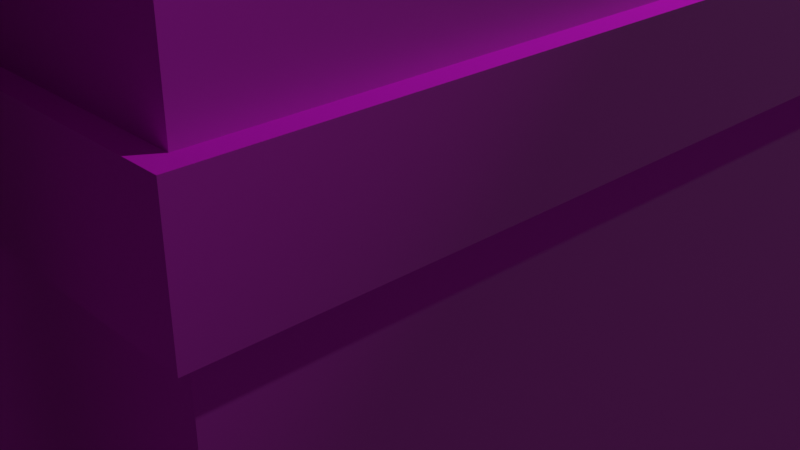 # Source: Alley_House.blend  (saved by Blender 2.90.8; exported with 4.5.12 LTS)
import bpy
from mathutils import Matrix  # noqa: F401  (used for matrix-valued properties, if any)

bpy.ops.wm.read_factory_settings(use_empty=True)
scene = bpy.context.scene
scene.name = 'Scene'

# ---- collections
col_collection = bpy.data.collections.new('Collection'); scene.collection.children.link(col_collection)

# ---- images (referenced by path relative to the original .blend; pixels are not part of the script)
import os
ASSET_DIR = os.environ.get("B2B_ASSET_DIR", "")  # directory of the original .blend (textures are referenced by path, not embedded)
HERE = os.path.dirname(os.path.abspath(__file__))  # packed textures are extracted next to this script under _unpacked/

def load_image(name, relpath, width, height, colorspace="sRGB"):
    """Load a texture the original file referenced (path relative to the .blend, or extracted next to this script)."""
    p = next((c for c in (os.path.join(HERE, relpath), os.path.join(ASSET_DIR, relpath)) if relpath and os.path.exists(c)), "")
    if p:
        img = bpy.data.images.load(p, check_existing=True)
        img.name = name
    else:  # same state as the original file: an image datablock whose file is absent (Cycles renders it pink)
        img = bpy.data.images.new(name, width, height)
        img.source = "FILE"
        img.filepath = "//" + (relpath or name)
    img.colorspace_settings.name = colorspace
    return img
img_factory_brick_diff_2k_png = load_image('factory_brick_diff_2k.png', 'factory_brick_diff_2k.png', 1024, 1024, 'sRGB')
img_factory_brick_rough_2k_png = load_image('factory_brick_rough_2k.png', 'factory_brick_rough_2k.png', 1024, 1024, 'sRGB')
img_factory_brick_nor_2k_png = load_image('factory_brick_nor_2k.png', 'factory_brick_nor_2k.png', 1024, 1024, 'sRGB')
img_roof_tiles_terracotta_003_basecolor_jpg = load_image('Roof_Tiles_Terracotta_003_basecolor.jpg', 'Roof_Tiles_Terracotta_003_basecolor.jpg', 1024, 1024, 'sRGB')
img_roof_tiles_terracotta_003_roughness_jpg = load_image('Roof_Tiles_Terracotta_003_roughness.jpg', 'Roof_Tiles_Terracotta_003_roughness.jpg', 1024, 1024, 'Linear Rec.709')
img_roof_tiles_terracotta_003_normal_jpg = load_image('Roof_Tiles_Terracotta_003_normal.jpg', 'Roof_Tiles_Terracotta_003_normal.jpg', 1024, 1024, 'Linear Rec.709')

# ---- materials (node trees are filled in below, after node groups)
mat_m_walls = bpy.data.materials.new('m_walls')
mat_m_walls.use_transparent_shadow = False
mat_m_roof = bpy.data.materials.new('m_roof')
mat_m_roof.use_transparent_shadow = False
mat_m_plaster = bpy.data.materials.new('m_plaster')
mat_m_plaster.use_transparent_shadow = False
mat_m_drain = bpy.data.materials.new('m_drain')
mat_m_drain.use_transparent_shadow = False

# ---- material node trees
mat_m_walls.use_nodes = True; mat_m_walls.node_tree.nodes.clear()
_N = mat_m_walls.node_tree.nodes; _L = mat_m_walls.node_tree.links
n0 = _N.new('ShaderNodeBsdfPrincipled'); n0.name = 'Principled BSDF'; n0.location = (10, 300)
n0.distribution = 'GGX'
n0.subsurface_method = 'BURLEY'
n0.inputs[3].default_value = 1.45
n0.inputs[27].default_value = (0.0, 0.0, 0.0, 1.0)
n0.inputs[28].default_value = 1.0
n1 = _N.new('ShaderNodeOutputMaterial'); n1.name = 'Material Output'; n1.location = (300, 300)
n2 = _N.new('ShaderNodeTexImage'); n2.name = 'Image Texture'; n2.location = (-280, 265)
n2.image = img_factory_brick_diff_2k_png
n3 = _N.new('ShaderNodeTexImage'); n3.name = 'Image Texture.001'; n3.location = (-280, 55)
n3.image = img_factory_brick_rough_2k_png
n4 = _N.new('ShaderNodeNormalMap'); n4.name = 'Normal Map'; n4.location = (-190, -400)
n5 = _N.new('ShaderNodeTexImage'); n5.name = 'Image Texture.002'; n5.location = (-480, -470)
n5.image = img_factory_brick_nor_2k_png
_L.new(n0.outputs[0], n1.inputs[0])
_L.new(n2.outputs[0], n0.inputs[0])
_L.new(n3.outputs[1], n0.inputs[2])
_L.new(n4.outputs[0], n0.inputs[5])
_L.new(n5.outputs[0], n4.inputs[1])
n1.is_active_output = True
mat_m_roof.use_nodes = True; mat_m_roof.node_tree.nodes.clear()
_N = mat_m_roof.node_tree.nodes; _L = mat_m_roof.node_tree.links
n0 = _N.new('ShaderNodeBsdfPrincipled'); n0.name = 'Principled BSDF'; n0.location = (10, 300)
n0.distribution = 'GGX'
n0.subsurface_method = 'BURLEY'
n0.inputs[3].default_value = 1.45
n0.inputs[27].default_value = (0.0, 0.0, 0.0, 1.0)
n0.inputs[28].default_value = 1.0
n1 = _N.new('ShaderNodeOutputMaterial'); n1.name = 'Material Output'; n1.location = (300, 300)
n2 = _N.new('ShaderNodeTexImage'); n2.name = 'Image Texture'; n2.location = (-280, 265)
n2.image = img_roof_tiles_terracotta_003_basecolor_jpg
n3 = _N.new('ShaderNodeTexImage'); n3.name = 'Image Texture.001'; n3.location = (-280, 55)
n3.image = img_roof_tiles_terracotta_003_roughness_jpg
n4 = _N.new('ShaderNodeNormalMap'); n4.name = 'Normal Map'; n4.location = (-190, -400)
n5 = _N.new('ShaderNodeTexImage'); n5.name = 'Image Texture.002'; n5.location = (-480, -470)
n5.image = img_roof_tiles_terracotta_003_normal_jpg
_L.new(n0.outputs[0], n1.inputs[0])
_L.new(n2.outputs[0], n0.inputs[0])
_L.new(n3.outputs[1], n0.inputs[2])
_L.new(n4.outputs[0], n0.inputs[5])
_L.new(n5.outputs[0], n4.inputs[1])
n1.is_active_output = True
mat_m_plaster.use_nodes = True; mat_m_plaster.node_tree.nodes.clear()
_N = mat_m_plaster.node_tree.nodes; _L = mat_m_plaster.node_tree.links
n0 = _N.new('ShaderNodeBsdfPrincipled'); n0.name = 'Principled BSDF'; n0.location = (10, 300)
n0.distribution = 'GGX'
n0.subsurface_method = 'BURLEY'
n0.inputs[0].default_value = (0.4851, 0.5071, 0.3593, 1.0)
n0.inputs[2].default_value = 0.7173
n0.inputs[3].default_value = 1.45
n0.inputs[27].default_value = (0.0, 0.0, 0.0, 1.0)
n0.inputs[28].default_value = 1.0
n1 = _N.new('ShaderNodeOutputMaterial'); n1.name = 'Material Output'; n1.location = (300, 300)
_L.new(n0.outputs[0], n1.inputs[0])
n1.is_active_output = True
mat_m_drain.use_nodes = True; mat_m_drain.node_tree.nodes.clear()
_N = mat_m_drain.node_tree.nodes; _L = mat_m_drain.node_tree.links
n0 = _N.new('ShaderNodeBsdfPrincipled'); n0.name = 'Principled BSDF'; n0.location = (10, 300)
n0.distribution = 'GGX'
n0.subsurface_method = 'BURLEY'
n0.inputs[0].default_value = (0.477, 0.4523, 0.3828, 1.0)
n0.inputs[2].default_value = 0.6182
n0.inputs[3].default_value = 1.45
n0.inputs[27].default_value = (0.0, 0.0, 0.0, 1.0)
n0.inputs[28].default_value = 1.0
n1 = _N.new('ShaderNodeOutputMaterial'); n1.name = 'Material Output'; n1.location = (300, 300)
_L.new(n0.outputs[0], n1.inputs[0])
n1.is_active_output = True

# ---- world
world_world = bpy.data.worlds.new('World'); scene.world = world_world
world_world.use_nodes = True; world_world.node_tree.nodes.clear()
_N = world_world.node_tree.nodes; _L = world_world.node_tree.links
n0 = _N.new('ShaderNodeOutputWorld'); n0.name = 'World Output'; n0.location = (300, 300)
n1 = _N.new('ShaderNodeBackground'); n1.name = 'Background'; n1.location = (10, 300)
n1.inputs[0].default_value = (0.05088, 0.05088, 0.05088, 1.0)
_L.new(n1.outputs[0], n0.inputs[0])
n0.is_active_output = True
world_world.color = (0.05088, 0.05088, 0.05088)
world_world.use_sun_shadow = False
world_world.sun_shadow_jitter_overblur = 0.0

# ---- cameras
cam_camera = bpy.data.cameras.new('Camera')
cam_camera.clip_end = 100.0
cam_camera.ortho_scale = 7.314

# ---- lights
light_light = bpy.data.lights.new('Light', 'POINT')
light_light.transmission_factor = 0.0
light_light.energy = 1000.0
light_light.shadow_soft_size = 0.1
light_light.shadow_maximum_resolution = 0.006
light_light.use_absolute_resolution = True

# ---- meshes
me_cube_001 = bpy.data.meshes.new('Cube.001')
me_cube_001.from_pydata([(-5.588, -5.942, -0.03587), (-5.588, -5.942, 10.07), (5.696, -5.942, -0.03587), (5.696, -5.942, 10.07), (5.979, -6.308, 9.773), (6.122, -6.588, 10.1), (-5.842, -6.308, 9.773), (-5.97, -6.588, 10.1), (5.696, -5.942, 9.527), (-5.588, -5.942, 9.527), (5.696, -5.942, 9.115), (-5.588, -5.942, 9.115), (5.696, -5.942, 4.168), (-5.588, -5.942, 4.168), (5.696, -5.942, 3.741), (-5.588, -5.942, 3.741), (-5.661, -6.014, 9.115), (-5.661, -6.014, 9.527), (5.769, -6.014, 9.527), (5.769, -6.014, 9.115), (-5.661, -6.014, 3.741), (-5.661, -6.014, 4.168), (5.769, -6.014, 4.168), (5.769, -6.014, 3.741), (-5.588, 5.942, -0.03587), (-5.588, 5.942, 10.07), (5.696, 5.942, -0.03587), (5.696, 5.942, 10.07), (-5.588, 0.0, -0.03587), (-5.588, 0.0, 15.04), (5.696, 0.0, -0.03587), (5.696, 0.0, 15.04), (6.122, 0.0, 15.04), (5.979, 6.308, 9.773), (6.12, 0.0, 15.54), (6.122, 6.588, 10.1), (-5.97, 0.0, 15.04), (-5.842, 6.308, 9.773), (-5.971, 0.0, 15.54), (-5.97, 6.588, 10.1), (5.696, 5.942, 9.527), (-5.588, 0.0, 9.527), (5.696, 0.0, 9.527), (-5.588, 5.942, 9.527), (5.696, 5.942, 9.115), (5.696, 0.0, 9.115), (-5.588, 0.0, 9.115), (-5.588, 5.942, 9.115), (5.696, 5.942, 4.168), (5.696, 0.0, 4.168), (-5.588, 0.0, 4.168), (-5.588, 5.942, 4.168), (5.696, 5.942, 3.741), (5.696, 0.0, 3.741), (-5.588, 0.0, 3.741), (-5.588, 5.942, 3.741), (-5.661, 6.014, 9.115), (-5.661, 6.014, 9.527), (-5.691, 0.0, 9.527), (5.769, 6.014, 9.527), (5.799, 0.0, 9.527), (5.769, 6.014, 9.115), (5.799, 0.0, 9.115), (-5.691, 0.0, 9.115), (-5.661, 6.014, 3.741), (-5.661, 6.014, 4.168), (5.799, 0.0, 4.168), (5.769, 6.014, 4.168), (-5.691, 0.0, 4.168), (5.769, 6.014, 3.741), (5.799, 0.0, 3.741), (-5.691, 0.0, 3.741)], [], [(12, 13, 21, 22), (9, 41, 58, 17), (15, 14, 23, 20), (7, 5, 34, 38), (1, 3, 4, 6), (3, 31, 32, 4), (7, 6, 4, 5), (4, 32, 34, 5), (36, 6, 7, 38), (1, 6, 36, 29), (13, 11, 46, 50), (41, 9, 1, 29), (8, 42, 31, 3), (9, 8, 3, 1), (12, 10, 11, 13), (49, 45, 10, 12), (46, 11, 16, 63), (49, 12, 22, 66), (54, 15, 20, 71), (0, 15, 54, 28), (2, 14, 15, 0), (30, 53, 14, 2), (62, 60, 18, 19), (19, 18, 17, 16), (16, 17, 58, 63), (70, 66, 22, 23), (23, 22, 21, 20), (20, 21, 68, 71), (11, 10, 19, 16), (14, 53, 70, 23), (42, 8, 18, 60), (13, 50, 68, 21), (10, 45, 62, 19), (8, 9, 17, 18), (48, 67, 65, 51), (43, 57, 58, 41), (55, 64, 69, 52), (39, 38, 34, 35), (25, 37, 33, 27), (27, 33, 32, 31), (39, 35, 33, 37), (33, 35, 34, 32), (36, 38, 39, 37), (25, 29, 36, 37), (51, 50, 46, 47), (41, 29, 25, 43), (40, 27, 31, 42), (43, 25, 27, 40), (48, 51, 47, 44), (49, 48, 44, 45), (46, 63, 56, 47), (49, 66, 67, 48), (54, 71, 64, 55), (24, 28, 54, 55), (26, 24, 55, 52), (30, 26, 52, 53), (62, 61, 59, 60), (61, 56, 57, 59), (56, 63, 58, 57), (70, 69, 67, 66), (69, 64, 65, 67), (64, 71, 68, 65), (47, 56, 61, 44), (52, 69, 70, 53), (42, 60, 59, 40), (51, 65, 68, 50), (44, 61, 62, 45), (40, 59, 57, 43)])
me_cube_001.polygons.foreach_set('material_index', [0, 0, 0, 1, 2, 2, 2, 2, 2, 2, 0, 0, 0, 0, 0, 0, 0, 0, 0, 0, 0, 0, 0, 0, 0, 0, 0, 0, 0, 0, 0, 0, 0, 0, 0, 0, 0, 1, 2, 2, 2, 2, 2, 2, 0, 0, 0, 0, 0, 0, 0, 0, 0, 0, 0, 0, 0, 0, 0, 0, 0, 0, 0, 0, 0, 0, 0, 0])
_uv = me_cube_001.uv_layers.new(name='UVMap')
_uv.uv.foreach_set('vector', [2.069, -1.366, -1.069, -1.366, -1.089, -1.386, 2.089, -1.386, -1.069, -1.366, -1.069, 0.2871, -1.098, 0.2871, -1.089, -1.386, -1.069, -1.366, 2.069, -1.366, 2.089, -1.386, -1.089, -1.386, -0.704, -0.7763, 1.64, -0.7763, 1.64, 0.5457, -0.704, 0.5457, 0.0, 0.0, 0.0, 0.0, -0.07883, 0.1121, 0.0, 0.0, -0.6816, 1.059, 0.5256, 2.091, 0.5256, 2.091, -0.07883, 0.1121, 0.0, 0.0, 0.0, 0.0, -0.07883, 0.1121, 0.0, 0.0, -0.07883, 0.1121, 0.5256, 2.091, 0.5256, 2.091, 0.0, 0.0, 0.5256, 2.091, 0.0, 0.0, 0.0, 0.0, 0.5256, 2.091, 0.0, 0.0, 0.0, 0.0, 0.5256, 2.091, 0.5256, 2.091, -1.153, -0.3754, -1.153, 1.001, 0.5, 1.001, 0.5, -0.3754, 0.5, 1.115, -1.153, 1.115, -1.153, 1.265, 0.5, 2.647, -1.153, 1.115, 0.5, 1.115, 0.5, 2.647, -1.153, 1.265, -1.069, 1.115, 2.069, 1.115, 2.069, 1.265, -1.069, 1.265, 2.069, -0.3754, 2.069, 1.001, -1.069, 1.001, -1.069, -0.3754, 0.5, -0.3754, 0.5, 1.001, -1.153, 1.001, -1.153, -0.3754, -1.069, 0.2871, -1.069, -1.366, -1.089, -1.386, -1.098, 0.2871, 2.069, 0.2871, 2.069, -1.366, 2.089, -1.386, 2.098, 0.2871, -1.069, 0.2871, -1.069, -1.366, -1.089, -1.386, -1.098, 0.2871, -1.153, -1.545, -1.153, -0.494, 0.5, -0.494, 0.5, -1.545, 2.069, -1.545, 2.069, -0.494, -1.069, -0.494, -1.069, -1.545, 0.5, -1.545, 0.5, -0.494, -1.153, -0.494, -1.153, -1.545, 0.5, 1.001, 0.5, 1.115, -1.173, 1.115, -1.173, 1.001, 2.089, 1.001, 2.089, 1.115, -1.089, 1.115, -1.089, 1.001, -1.173, 1.001, -1.173, 1.115, 0.5, 1.115, 0.5, 1.001, 0.5, -0.494, 0.5, -0.3754, -1.173, -0.3754, -1.173, -0.494, 2.089, -0.494, 2.089, -0.3754, -1.089, -0.3754, -1.089, -0.494, -1.173, -0.494, -1.173, -0.3754, 0.5, -0.3754, 0.5, -0.494, -1.069, -1.366, 2.069, -1.366, 2.089, -1.386, -1.089, -1.386, 2.069, -1.366, 2.069, 0.2871, 2.098, 0.2871, 2.089, -1.386, 2.069, 0.2871, 2.069, -1.366, 2.089, -1.386, 2.098, 0.2871, -1.069, -1.366, -1.069, 0.2871, -1.098, 0.2871, -1.089, -1.386, 2.069, -1.366, 2.069, 0.2871, 2.098, 0.2871, 2.089, -1.386, 2.069, -1.366, -1.069, -1.366, -1.089, -1.386, 2.089, -1.386, 2.069, 1.94, 2.089, 1.96, -1.089, 1.96, -1.069, 1.94, -1.069, 1.94, -1.089, 1.96, -1.098, 0.2871, -1.069, 0.2871, -1.069, 1.94, -1.089, 1.96, 2.089, 1.96, 2.069, 1.94, -0.704, -0.7763, -0.704, 0.5457, 1.64, 0.5457, 1.64, -0.7763, 0.0, 0.0, 0.0, 0.0, -0.07883, 0.1121, 0.0, 0.0, -0.6816, 1.059, -0.07883, 0.1121, 0.5256, 2.091, 0.5256, 2.091, 0.0, 0.0, 0.0, 0.0, -0.07883, 0.1121, 0.0, 0.0, -0.07883, 0.1121, 0.0, 0.0, 0.5256, 2.091, 0.5256, 2.091, 0.5256, 2.091, 0.5256, 2.091, 0.0, 0.0, 0.0, 0.0, 0.0, 0.0, 0.5256, 2.091, 0.5256, 2.091, 0.0, 0.0, 2.153, -0.3754, 0.5, -0.3754, 0.5, 1.001, 2.153, 1.001, 0.5, 1.115, 0.5, 2.647, 2.153, 1.265, 2.153, 1.115, 2.153, 1.115, 2.153, 1.265, 0.5, 2.647, 0.5, 1.115, -1.069, 1.115, -1.069, 1.265, 2.069, 1.265, 2.069, 1.115, 2.069, -0.3754, -1.069, -0.3754, -1.069, 1.001, 2.069, 1.001, 0.5, -0.3754, 2.153, -0.3754, 2.153, 1.001, 0.5, 1.001, -1.069, 0.2871, -1.098, 0.2871, -1.089, 1.96, -1.069, 1.94, 2.069, 0.2871, 2.098, 0.2871, 2.089, 1.96, 2.069, 1.94, -1.069, 0.2871, -1.098, 0.2871, -1.089, 1.96, -1.069, 1.94, 2.153, -1.545, 0.5, -1.545, 0.5, -0.494, 2.153, -0.494, 2.069, -1.545, -1.069, -1.545, -1.069, -0.494, 2.069, -0.494, 0.5, -1.545, 2.153, -1.545, 2.153, -0.494, 0.5, -0.494, 0.5, 1.001, 2.173, 1.001, 2.173, 1.115, 0.5, 1.115, 2.089, 1.001, -1.089, 1.001, -1.089, 1.115, 2.089, 1.115, 2.173, 1.001, 0.5, 1.001, 0.5, 1.115, 2.173, 1.115, 0.5, -0.494, 2.173, -0.494, 2.173, -0.3754, 0.5, -0.3754, 2.089, -0.494, -1.089, -0.494, -1.089, -0.3754, 2.089, -0.3754, 2.173, -0.494, 0.5, -0.494, 0.5, -0.3754, 2.173, -0.3754, -1.069, 1.94, -1.089, 1.96, 2.089, 1.96, 2.069, 1.94, 2.069, 1.94, 2.089, 1.96, 2.098, 0.2871, 2.069, 0.2871, 2.069, 0.2871, 2.098, 0.2871, 2.089, 1.96, 2.069, 1.94, -1.069, 1.94, -1.089, 1.96, -1.098, 0.2871, -1.069, 0.2871, 2.069, 1.94, 2.089, 1.96, 2.098, 0.2871, 2.069, 0.2871, 2.069, 1.94, 2.089, 1.96, -1.089, 1.96, -1.069, 1.94])
me_cube_001.materials.append(mat_m_walls)
me_cube_001.materials.append(mat_m_roof)
me_cube_001.materials.append(mat_m_plaster)
me_cube_001.use_remesh_fix_poles = True
me_cube_001.use_remesh_preserve_attributes = False
me_cube_001.use_mirror_vertex_groups = False
me_cube_001.update()
me_cylinder = bpy.data.meshes.new('Cylinder')
me_cylinder.from_pydata([(3.105e-16, 0.4736, -4.675), (0.0, 0.2, 4.643), (0.1414, 0.415, -4.675), (0.1414, 0.1414, 4.643), (0.2, 0.2736, -4.674), (0.2, -8.742e-09, 4.643), (0.1414, 0.1321, -4.674), (0.1414, -0.1414, 4.643), (-1.748e-08, 0.07357, -4.673), (-1.748e-08, -0.2, 4.643), (-0.1414, 0.1321, -4.674), (-0.1414, -0.1414, 4.643), (-0.2, 0.2736, -4.674), (-0.2, 2.385e-09, 4.643), (-0.1414, 0.415, -4.675), (-0.1414, 0.1414, 4.643), (0.0, 0.2, 3.962), (0.1414, 0.1414, 3.962), (0.2, -8.742e-09, 3.962), (0.1414, -0.1414, 3.962), (-1.748e-08, -0.2, 3.962), (-0.1414, -0.1414, 3.962), (-0.2, 2.385e-09, 3.962), (-0.1414, 0.1414, 3.962), (0.1414, 0.4545, 3.203), (0.2, 0.3131, 3.204), (0.1414, 0.1717, 3.205), (-1.748e-08, 0.1131, 3.205), (-0.1414, 0.1717, 3.205), (-0.2, 0.3131, 3.204), (-0.1414, 0.4545, 3.203), (-5.528e-16, 0.5131, 3.203), (1.019e-17, 0.232, 3.853), (0.1414, 0.1809, 3.825), (0.2, 0.05749, 3.756), (0.1414, -0.06591, 3.687), (-1.748e-08, -0.117, 3.658), (-0.1414, -0.06591, 3.687), (-0.2, 0.05749, 3.756), (-0.1414, 0.1809, 3.825), (0.1414, 0.381, 3.467), (0.2, 0.2576, 3.398), (0.1414, 0.1342, 3.329), (-1.748e-08, 0.08308, 3.301), (-0.1414, 0.1342, 3.329), (-0.2, 0.2576, 3.398), (-0.1414, 0.381, 3.467), (1.019e-17, 0.4321, 3.496)], [], [(16, 1, 3, 17), (17, 3, 5, 18), (18, 5, 7, 19), (19, 7, 9, 20), (20, 9, 11, 21), (21, 11, 13, 22), (22, 13, 15, 23), (23, 15, 1, 16), (39, 23, 16, 32), (38, 22, 23, 39), (37, 21, 22, 38), (36, 20, 21, 37), (35, 19, 20, 36), (34, 18, 19, 35), (33, 17, 18, 34), (32, 16, 17, 33), (0, 31, 24, 2), (2, 24, 25, 4), (4, 25, 26, 6), (6, 26, 27, 8), (8, 27, 28, 10), (10, 28, 29, 12), (12, 29, 30, 14), (14, 30, 31, 0), (47, 32, 33, 40), (40, 33, 34, 41), (41, 34, 35, 42), (42, 35, 36, 43), (43, 36, 37, 44), (44, 37, 38, 45), (45, 38, 39, 46), (46, 39, 32, 47), (30, 46, 47, 31), (29, 45, 46, 30), (28, 44, 45, 29), (27, 43, 44, 28), (26, 42, 43, 27), (25, 41, 42, 26), (24, 40, 41, 25), (31, 47, 40, 24)])
me_cylinder.polygons.foreach_set('use_smooth', [True] * 40)
_uv = me_cylinder.uv_layers.new(name='UVMap')
_uv.uv.foreach_set('vector', [1.0, 0.9634, 1.0, 1.0, 0.875, 1.0, 0.875, 0.9634, 0.875, 0.9634, 0.875, 1.0, 0.75, 1.0, 0.75, 0.9634, 0.75, 0.9634, 0.75, 1.0, 0.625, 1.0, 0.625, 0.9634, 0.625, 0.9634, 0.625, 1.0, 0.5, 1.0, 0.5, 0.9634, 0.5, 0.9634, 0.5, 1.0, 0.375, 1.0, 0.375, 0.9634, 0.375, 0.9634, 0.375, 1.0, 0.25, 1.0, 0.25, 0.9634, 0.25, 0.9634, 0.25, 1.0, 0.125, 1.0, 0.125, 0.9634, 0.125, 0.9634, 0.125, 1.0, 0.0, 1.0, 0.0, 0.9634, 0.125, 0.9543, 0.125, 0.9634, 0.0, 0.9634, 0.0, 0.9543, 0.25, 0.9543, 0.25, 0.9634, 0.125, 0.9634, 0.125, 0.9543, 0.375, 0.9543, 0.375, 0.9634, 0.25, 0.9634, 0.25, 0.9543, 0.5, 0.9543, 0.5, 0.9634, 0.375, 0.9634, 0.375, 0.9543, 0.625, 0.9543, 0.625, 0.9634, 0.5, 0.9634, 0.5, 0.9543, 0.75, 0.9543, 0.75, 0.9634, 0.625, 0.9634, 0.625, 0.9543, 0.875, 0.9543, 0.875, 0.9634, 0.75, 0.9634, 0.75, 0.9543, 1.0, 0.9543, 1.0, 0.9634, 0.875, 0.9634, 0.875, 0.9543, 1.0, 0.5, 1.0, 0.9243, 0.875, 0.9243, 0.875, 0.5, 0.875, 0.5, 0.875, 0.9243, 0.75, 0.9243, 0.75, 0.5, 0.75, 0.5, 0.75, 0.9243, 0.625, 0.9243, 0.625, 0.5, 0.625, 0.5, 0.625, 0.9243, 0.5, 0.9243, 0.5, 0.5, 0.5, 0.5, 0.5, 0.9243, 0.375, 0.9243, 0.375, 0.5, 0.375, 0.5, 0.375, 0.9243, 0.25, 0.9243, 0.25, 0.5, 0.25, 0.5, 0.25, 0.9243, 0.125, 0.9243, 0.125, 0.5, 0.125, 0.5, 0.125, 0.9243, 0.0, 0.9243, 0.0, 0.5, 1.0, 0.9323, 1.0, 0.9543, 0.875, 0.9543, 0.875, 0.9323, 0.875, 0.9323, 0.875, 0.9543, 0.75, 0.9543, 0.75, 0.9323, 0.75, 0.9323, 0.75, 0.9543, 0.625, 0.9543, 0.625, 0.9323, 0.625, 0.9323, 0.625, 0.9543, 0.5, 0.9543, 0.5, 0.9323, 0.5, 0.9323, 0.5, 0.9543, 0.375, 0.9543, 0.375, 0.9323, 0.375, 0.9323, 0.375, 0.9543, 0.25, 0.9543, 0.25, 0.9323, 0.25, 0.9323, 0.25, 0.9543, 0.125, 0.9543, 0.125, 0.9323, 0.125, 0.9323, 0.125, 0.9543, 0.0, 0.9543, 0.0, 0.9323, 0.125, 0.9243, 0.125, 0.9323, 0.0, 0.9323, 0.0, 0.9243, 0.25, 0.9243, 0.25, 0.9323, 0.125, 0.9323, 0.125, 0.9243, 0.375, 0.9243, 0.375, 0.9323, 0.25, 0.9323, 0.25, 0.9243, 0.5, 0.9243, 0.5, 0.9323, 0.375, 0.9323, 0.375, 0.9243, 0.625, 0.9243, 0.625, 0.9323, 0.5, 0.9323, 0.5, 0.9243, 0.75, 0.9243, 0.75, 0.9323, 0.625, 0.9323, 0.625, 0.9243, 0.875, 0.9243, 0.875, 0.9323, 0.75, 0.9323, 0.75, 0.9243, 1.0, 0.9243, 1.0, 0.9323, 0.875, 0.9323, 0.875, 0.9243])
me_cylinder.materials.append(mat_m_drain)
me_cylinder.use_remesh_fix_poles = True
me_cylinder.use_remesh_preserve_attributes = False
me_cylinder.use_mirror_vertex_groups = False
me_cylinder.update()
me_cylinder_001 = bpy.data.meshes.new('Cylinder.001')
me_cylinder_001.from_pydata([(-9.979e-08, 0.2, -5.964), (9.979e-08, 0.2, 5.964), (0.1414, 0.1414, -5.964), (0.1414, 0.1414, 5.964), (0.2, -8.742e-09, -5.964), (0.2, -8.742e-09, 5.964), (0.1414, -0.1414, -5.964), (0.1414, -0.1414, 5.964), (-1.173e-07, -0.2, -5.964), (8.23e-08, -0.2, 5.964)], [], [(0, 1, 3, 2), (2, 3, 5, 4), (4, 5, 7, 6), (6, 7, 9, 8), (0, 2, 4, 6, 8), (3, 1, 9, 7, 5)])
me_cylinder_001.polygons.foreach_set('use_smooth', [True] * 6)
_uv = me_cylinder_001.uv_layers.new(name='UVMap')
_uv.uv.foreach_set('vector', [1.0, 0.5, 1.0, 1.0, 0.875, 1.0, 0.875, 0.5, 0.875, 0.5, 0.875, 1.0, 0.75, 1.0, 0.75, 0.5, 0.75, 0.5, 0.75, 1.0, 0.625, 1.0, 0.625, 0.5, 0.625, 0.5, 0.625, 1.0, 0.5, 1.0, 0.5, 0.5, 0.75, 0.49, 0.9197, 0.4197, 0.99, 0.25, 0.9197, 0.08029, 0.75, 0.01, 0.4197, 0.4197, 0.25, 0.49, 0.25, 0.01, 0.4197, 0.08029, 0.49, 0.25])
me_cylinder_001.materials.append(mat_m_drain)
me_cylinder_001.use_remesh_fix_poles = True
me_cylinder_001.use_remesh_preserve_attributes = False
me_cylinder_001.use_mirror_vertex_groups = False
me_cylinder_001.update()

# ---- objects
ob_light = bpy.data.objects.new('Light', light_light)
ob_camera = bpy.data.objects.new('Camera', cam_camera)
ob_house = bpy.data.objects.new('House', me_cube_001)
ob_cylinder = bpy.data.objects.new('Cylinder', me_cylinder)
ob_cylinder_001 = bpy.data.objects.new('Cylinder.001', me_cylinder_001)

# ---- transforms, parenting, visibility, modifiers, constraints
ob_light.location = (8.357, -1.72, 9.714)
ob_light.rotation_euler = (0.6503, 0.05522, 1.866)
ob_light.lock_rotations_4d = False
ob_light.empty_display_type = 'ARROWS'
ob_light.color = (0.0, 0.0, 0.0, 0.0)
ob_light.lineart.crease_threshold = 0.0
ob_camera.location = (7.359, -6.926, 4.958)
ob_camera.rotation_euler = (1.109, 0.0, 0.8149)
ob_camera.lock_rotations_4d = False
ob_camera.empty_display_type = 'ARROWS'
ob_camera.color = (0.0, 0.0, 0.0, 0.0)
ob_camera.display_type = 'WIRE'
ob_camera.lineart.crease_threshold = 0.0
ob_house.location = (0.0, 0.0, 0.0)
ob_house.lineart.crease_threshold = 0.0
ob_cylinder.location = (5.201, -6.737, 4.944)
ob_cylinder.lineart.crease_threshold = 0.0
ob_cylinder_001.location = (0.07866, -6.737, 9.829)
ob_cylinder_001.rotation_euler = (-0.0, 1.571, 0.0)
ob_cylinder_001.scale = (1.632, 1.632, 1.0)
ob_cylinder_001.lineart.crease_threshold = 0.0
_m = ob_cylinder_001.modifiers.new('EdgeSplit', 'EDGE_SPLIT')
_m.split_angle = 1.497

# ---- collection membership
col_collection.objects.link(ob_light)
col_collection.objects.link(ob_camera)
col_collection.objects.link(ob_house)
col_collection.objects.link(ob_cylinder)
col_collection.objects.link(ob_cylinder_001)

# ---- scene / render settings (as saved in the file)
scene.camera = ob_camera
scene.frame_start = 1; scene.frame_end = 250; scene.frame_set(1)
scene.render.engine = 'BLENDER_EEVEE_NEXT'
scene.cycles.use_denoising = False
scene.cycles.samples = 128
scene.cycles.sampling_pattern = 'TABULATED_SOBOL'
scene.cycles.use_adaptive_sampling = False
scene.cycles.use_light_tree = False
scene.view_settings.view_transform = 'Filmic'
bpy.context.view_layer.update()
